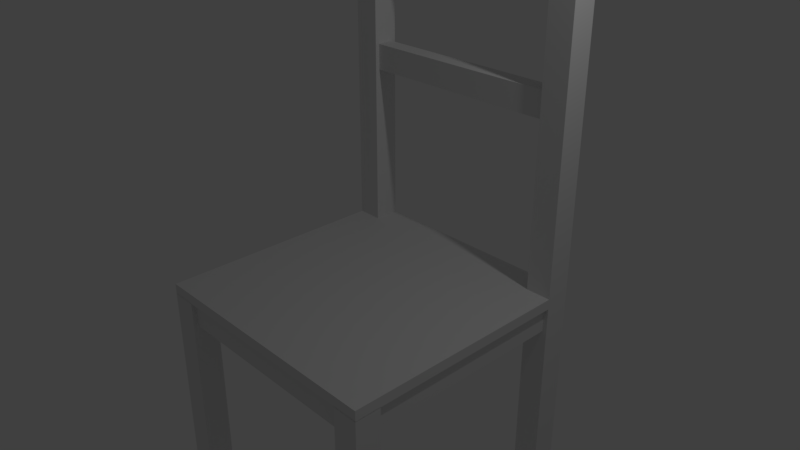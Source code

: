 # Source: Chair.blend  (saved by Blender 2.78.0; exported with 4.5.12 LTS)
import bpy
from mathutils import Matrix  # noqa: F401  (used for matrix-valued properties, if any)

bpy.ops.wm.read_factory_settings(use_empty=True)
scene = bpy.context.scene
scene.name = 'Scene'

# ---- collections
col_collection_1 = bpy.data.collections.new('Collection 1'); scene.collection.children.link(col_collection_1)

# ---- materials (node trees are filled in below, after node groups)
mat_material_wood_chairleg = bpy.data.materials.new('material_wood_chairleg')
mat_material_wood_chairleg.alpha_threshold = 0.0
mat_material_wood_chairleg.use_transparent_shadow = False
mat_material_wood_chairleg.roughness = 0.5
mat_material_wood_chair = bpy.data.materials.new('material_wood_chair')
mat_material_wood_chair.alpha_threshold = 0.0
mat_material_wood_chair.use_transparent_shadow = False
mat_material_wood_chair.roughness = 0.5

# ---- material node trees

# ---- world
world_world = bpy.data.worlds.new('World'); scene.world = world_world
world_world.color = (0.05088, 0.05088, 0.05088)
world_world.use_sun_shadow = False
world_world.sun_shadow_jitter_overblur = 0.0
world_world.cycles.sampling_method = 'MANUAL'

# ---- cameras
cam_camera = bpy.data.cameras.new('Camera')
cam_camera.clip_end = 100.0
cam_camera.lens = 35.0
cam_camera.sensor_width = 32.0
cam_camera.sensor_height = 18.0
cam_camera.ortho_scale = 7.314
cam_camera.dof.focus_distance = 0.0
cam_camera.dof.aperture_fstop = 128.0

# ---- lights
light_lamp = bpy.data.lights.new('Lamp', 'POINT')
light_lamp.transmission_factor = 0.0
light_lamp.cutoff_distance = 30.0
light_lamp.energy = 100.0
light_lamp.shadow_buffer_clip_start = 1.001
light_lamp.shadow_soft_size = 0.1
light_lamp.shadow_maximum_resolution = 0.006
light_lamp.use_absolute_resolution = True

# ---- meshes
me_cube_011 = bpy.data.meshes.new('Cube.011')
me_cube_011.from_pydata([(-1.0, -1.0, -1.0), (-1.0, -1.0, 1.0), (-1.0, 1.0, -1.0), (-1.0, 1.0, 1.0), (1.0, -1.0, -1.0), (1.0, -1.0, 1.0), (1.0, 1.0, -1.0), (1.0, 1.0, 1.0)], [], [(0, 1, 3, 2), (2, 3, 7, 6), (6, 7, 5, 4), (4, 5, 1, 0), (2, 6, 4, 0), (7, 3, 1, 5)])
_uv = me_cube_011.uv_layers.new(name='UVMap')
_uv.uv.foreach_set('vector', [0.0, 0.0, 1.0, 0.0, 1.0, 1.0, 0.0, 1.0, 0.0, 0.0, 1.0, 0.0, 1.0, 1.0, 0.0, 1.0, 0.0, 0.0, 1.0, 0.0, 1.0, 1.0, 0.0, 1.0, 0.0, 0.0, 1.0, 0.0, 1.0, 1.0, 0.0, 1.0, 0.0, 0.5383, -8.941e-08, 2.98e-08, 0.6369, -2.98e-08, 0.6369, 0.5383, 0.0, 0.5383, -8.941e-08, 2.98e-08, 0.6369, -2.98e-08, 0.6369, 0.5383])
me_cube_011.materials.append(mat_material_wood_chairleg)
me_cube_011.use_remesh_preserve_volume = False
me_cube_011.use_remesh_preserve_attributes = False
me_cube_011.use_mirror_vertex_groups = False
me_cube_011.update()
me_cube_010 = bpy.data.meshes.new('Cube.010')
me_cube_010.from_pydata([(-1.0, -1.0, -1.0), (-1.0, -1.0, 1.0), (-1.0, 1.0, -1.0), (-1.0, 1.0, 1.0), (1.0, -1.0, -1.0), (1.0, -1.0, 1.0), (1.0, 1.0, -1.0), (1.0, 1.0, 1.0)], [], [(0, 1, 3, 2), (2, 3, 7, 6), (6, 7, 5, 4), (4, 5, 1, 0), (2, 6, 4, 0), (7, 3, 1, 5)])
_uv = me_cube_010.uv_layers.new(name='UVMap')
_uv.uv.foreach_set('vector', [0.0, 0.0, 1.0, 0.0, 1.0, 1.0, 0.0, 1.0, 0.0, 0.0, 1.0, 0.0, 1.0, 1.0, 0.0, 1.0, 0.0, 0.0, 1.0, 0.0, 1.0, 1.0, 0.0, 1.0, 0.0, 0.0, 1.0, 0.0, 1.0, 1.0, 0.0, 1.0, 0.0, 0.5383, -8.941e-08, 2.98e-08, 0.6369, -2.98e-08, 0.6369, 0.5383, 0.0, 0.5383, -8.941e-08, 2.98e-08, 0.6369, -2.98e-08, 0.6369, 0.5383])
me_cube_010.materials.append(mat_material_wood_chairleg)
me_cube_010.use_remesh_preserve_volume = False
me_cube_010.use_remesh_preserve_attributes = False
me_cube_010.use_mirror_vertex_groups = False
me_cube_010.update()
me_cube_009 = bpy.data.meshes.new('Cube.009')
me_cube_009.from_pydata([(-1.0, -1.0, -1.0), (-1.0, -1.0, 1.0), (-1.0, 1.0, -1.0), (-1.0, 1.0, 1.0), (1.0, -1.0, -1.0), (1.0, -1.0, 1.0), (1.0, 1.0, -1.0), (1.0, 1.0, 1.0)], [], [(0, 1, 3, 2), (2, 3, 7, 6), (6, 7, 5, 4), (4, 5, 1, 0), (2, 6, 4, 0), (7, 3, 1, 5)])
_uv = me_cube_009.uv_layers.new(name='UVMap')
_uv.uv.foreach_set('vector', [0.0, 0.0, 1.0, 0.0, 1.0, 1.0, 0.0, 1.0, 0.0, 0.0, 1.0, 0.0, 1.0, 1.0, 0.0, 1.0, 0.0, 0.0, 1.0, 0.0, 1.0, 1.0, 0.0, 1.0, 0.0, 0.0, 1.0, 0.0, 1.0, 1.0, 0.0, 1.0, 0.0, 0.0, 1.0, 0.0, 1.0, 1.0, 0.0, 1.0, 0.0, 0.0, 1.0, 0.0, 1.0, 1.0, 0.0, 1.0])
me_cube_009.materials.append(mat_material_wood_chairleg)
me_cube_009.use_remesh_preserve_volume = False
me_cube_009.use_remesh_preserve_attributes = False
me_cube_009.use_mirror_vertex_groups = False
me_cube_009.update()
me_cube_008 = bpy.data.meshes.new('Cube.008')
me_cube_008.from_pydata([(-1.0, -1.0, -1.0), (-1.0, -1.0, 1.0), (-1.0, 1.0, -1.0), (-1.0, 1.0, 1.0), (1.0, -1.0, -1.0), (1.0, -1.0, 1.0), (1.0, 1.0, -1.0), (1.0, 1.0, 1.0)], [], [(0, 1, 3, 2), (2, 3, 7, 6), (6, 7, 5, 4), (4, 5, 1, 0), (2, 6, 4, 0), (7, 3, 1, 5)])
_uv = me_cube_008.uv_layers.new(name='UVMap')
_uv.uv.foreach_set('vector', [0.0, 0.0, 1.0, 0.0, 1.0, 1.0, 0.0, 1.0, 0.0, 0.0, 1.0, 0.0, 1.0, 1.0, 0.0, 1.0, 0.0, 0.0, 1.0, 0.0, 1.0, 1.0, 0.0, 1.0, 0.0, 0.0, 1.0, 0.0, 1.0, 1.0, 0.0, 1.0, 0.0, 0.0, 1.0, 0.0, 1.0, 1.0, 0.0, 1.0, 0.0, 0.0, 1.0, 0.0, 1.0, 1.0, 0.0, 1.0])
me_cube_008.materials.append(mat_material_wood_chairleg)
me_cube_008.use_remesh_preserve_volume = False
me_cube_008.use_remesh_preserve_attributes = False
me_cube_008.use_mirror_vertex_groups = False
me_cube_008.update()
me_cube_007 = bpy.data.meshes.new('Cube.007')
me_cube_007.from_pydata([(-1.0, -1.0, -1.0), (-1.0, -1.0, 1.0), (-1.0, 1.0, -1.0), (-1.0, 1.0, 1.0), (1.0, -1.0, -1.0), (1.0, -1.0, 1.0), (1.0, 1.0, -1.0), (1.0, 1.0, 1.0)], [], [(0, 1, 3, 2), (2, 3, 7, 6), (6, 7, 5, 4), (4, 5, 1, 0), (2, 6, 4, 0), (7, 3, 1, 5)])
_uv = me_cube_007.uv_layers.new(name='UVMap')
_uv.uv.foreach_set('vector', [0.0, 0.0, 1.0, 0.0, 1.0, 1.0, 0.0, 1.0, 0.0, 0.0, 1.0, 0.0, 1.0, 1.0, 0.0, 1.0, 0.0, 0.0, 1.0, 0.0, 1.0, 1.0, 0.0, 1.0, 0.0, 0.0, 1.0, 0.0, 1.0, 1.0, 0.0, 1.0, 0.0, 0.0, 1.0, 0.0, 1.0, 1.0, 0.0, 1.0, 0.0, 0.0, 1.0, 0.0, 1.0, 1.0, 0.0, 1.0])
me_cube_007.materials.append(mat_material_wood_chairleg)
me_cube_007.use_remesh_preserve_volume = False
me_cube_007.use_remesh_preserve_attributes = False
me_cube_007.use_mirror_vertex_groups = False
me_cube_007.update()
me_cube_006 = bpy.data.meshes.new('Cube.006')
me_cube_006.from_pydata([(-1.0, -1.0, -1.0), (-1.0, -1.0, 1.0), (-1.0, 1.0, -1.0), (-1.0, 1.0, 1.0), (1.0, -1.0, -1.0), (1.0, -1.0, 1.0), (1.0, 1.0, -1.0), (1.0, 1.0, 1.0)], [], [(0, 1, 3, 2), (2, 3, 7, 6), (6, 7, 5, 4), (4, 5, 1, 0), (2, 6, 4, 0), (7, 3, 1, 5)])
_uv = me_cube_006.uv_layers.new(name='UVMap')
_uv.uv.foreach_set('vector', [0.0, 0.0, 1.0, 0.0, 1.0, 1.0, 0.0, 1.0, 0.0, 0.0, 1.0, 0.0, 1.0, 1.0, 0.0, 1.0, 0.0, 0.0, 1.0, 0.0, 1.0, 1.0, 0.0, 1.0, 0.0, 0.0, 1.0, 0.0, 1.0, 1.0, 0.0, 1.0, 0.0, 0.0, 1.0, 0.0, 1.0, 1.0, 0.0, 1.0, 0.0, 0.0, 1.0, 0.0, 1.0, 1.0, 0.0, 1.0])
me_cube_006.materials.append(mat_material_wood_chairleg)
me_cube_006.use_remesh_preserve_volume = False
me_cube_006.use_remesh_preserve_attributes = False
me_cube_006.use_mirror_vertex_groups = False
me_cube_006.update()
me_cube_004 = bpy.data.meshes.new('Cube.004')
me_cube_004.from_pydata([(-1.0, -1.0, -1.0), (-1.0, -1.0, 1.0), (-1.0, 1.0, -1.0), (-1.0, 1.0, 1.0), (1.0, -1.0, -1.0), (1.0, -1.0, 1.0), (1.0, 1.0, -1.0), (1.0, 1.0, 1.0)], [], [(0, 1, 3, 2), (2, 3, 7, 6), (6, 7, 5, 4), (4, 5, 1, 0), (2, 6, 4, 0), (7, 3, 1, 5)])
_uv = me_cube_004.uv_layers.new(name='UVMap')
_uv.uv.foreach_set('vector', [2.766e-05, 1.0, 2.769e-05, 2.769e-05, 1.0, 2.769e-05, 1.0, 1.0, 2.766e-05, 1.0, 2.769e-05, 2.769e-05, 1.0, 2.769e-05, 1.0, 1.0, 2.766e-05, 1.0, 2.769e-05, 2.769e-05, 1.0, 2.769e-05, 1.0, 1.0, 2.766e-05, 1.0, 2.769e-05, 2.769e-05, 1.0, 2.769e-05, 1.0, 1.0, 0.0, 0.0, 1.0, 0.0, 1.0, 1.0, 0.0, 1.0, 0.0, 0.0, 0.7331, 0.0, 0.7331, 0.0562, 0.0, 0.0562])
me_cube_004.materials.append(mat_material_wood_chairleg)
me_cube_004.use_remesh_preserve_volume = False
me_cube_004.use_remesh_preserve_attributes = False
me_cube_004.use_mirror_vertex_groups = False
me_cube_004.update()
me_cube_003 = bpy.data.meshes.new('Cube.003')
me_cube_003.from_pydata([(-1.0, -1.0, -1.0), (-1.0, -1.0, 1.0), (-1.0, 1.0, -1.0), (-1.0, 1.0, 1.0), (1.0, -1.0, -1.0), (1.0, -1.0, 1.0), (1.0, 1.0, -1.0), (1.0, 1.0, 1.0)], [], [(0, 1, 3, 2), (2, 3, 7, 6), (6, 7, 5, 4), (4, 5, 1, 0), (2, 6, 4, 0), (7, 3, 1, 5)])
_uv = me_cube_003.uv_layers.new(name='UVMap')
_uv.uv.foreach_set('vector', [2.766e-05, 1.0, 2.769e-05, 2.769e-05, 1.0, 2.769e-05, 1.0, 1.0, 2.766e-05, 1.0, 2.769e-05, 2.769e-05, 1.0, 2.769e-05, 1.0, 1.0, 2.766e-05, 1.0, 2.769e-05, 2.769e-05, 1.0, 2.769e-05, 1.0, 1.0, 2.766e-05, 1.0, 2.769e-05, 2.769e-05, 1.0, 2.769e-05, 1.0, 1.0, 0.0, 0.0, 1.0, 0.0, 1.0, 1.0, 0.0, 1.0, 0.0, 0.0, 0.7331, 0.0, 0.7331, 0.0562, 0.0, 0.0562])
me_cube_003.materials.append(mat_material_wood_chairleg)
me_cube_003.use_remesh_preserve_volume = False
me_cube_003.use_remesh_preserve_attributes = False
me_cube_003.use_mirror_vertex_groups = False
me_cube_003.update()
me_cube_002 = bpy.data.meshes.new('Cube.002')
me_cube_002.from_pydata([(-1.0, -1.0, -1.0), (-1.0, -1.0, 1.0), (-1.0, 1.0, -1.0), (-1.0, 1.0, 1.0), (1.0, -1.0, -1.0), (1.0, -1.0, 1.0), (1.0, 1.0, -1.0), (1.0, 1.0, 1.0)], [], [(0, 1, 3, 2), (2, 3, 7, 6), (6, 7, 5, 4), (4, 5, 1, 0), (2, 6, 4, 0), (7, 3, 1, 5)])
_uv = me_cube_002.uv_layers.new(name='UVMap')
_uv.uv.foreach_set('vector', [2.766e-05, 1.0, 2.769e-05, 2.769e-05, 1.0, 2.769e-05, 1.0, 1.0, 2.766e-05, 1.0, 2.769e-05, 2.769e-05, 1.0, 2.769e-05, 1.0, 1.0, 2.766e-05, 1.0, 2.769e-05, 2.769e-05, 1.0, 2.769e-05, 1.0, 1.0, 2.766e-05, 1.0, 2.769e-05, 2.769e-05, 1.0, 2.769e-05, 1.0, 1.0, 0.0, 0.0, 1.0, 0.0, 1.0, 1.0, 0.0, 1.0, 0.0, 0.0, 1.0, 0.0, 1.0, 1.0, 0.0, 1.0])
me_cube_002.materials.append(mat_material_wood_chairleg)
me_cube_002.use_remesh_preserve_volume = False
me_cube_002.use_remesh_preserve_attributes = False
me_cube_002.use_mirror_vertex_groups = False
me_cube_002.update()
me_cube_001 = bpy.data.meshes.new('Cube.001')
me_cube_001.from_pydata([(-1.0, -1.0, -1.0), (-1.0, -1.0, 1.0), (-1.0, 1.0, -1.0), (-1.0, 1.0, 1.0), (1.0, -1.0, -1.0), (1.0, -1.0, 1.0), (1.0, 1.0, -1.0), (1.0, 1.0, 1.0)], [], [(0, 1, 3, 2), (2, 3, 7, 6), (6, 7, 5, 4), (4, 5, 1, 0), (2, 6, 4, 0), (7, 3, 1, 5)])
_uv = me_cube_001.uv_layers.new(name='UVMap')
_uv.uv.foreach_set('vector', [2.766e-05, 1.0, 2.769e-05, 2.769e-05, 1.0, 2.769e-05, 1.0, 1.0, 2.766e-05, 1.0, 2.769e-05, 2.769e-05, 1.0, 2.769e-05, 1.0, 1.0, 2.766e-05, 1.0, 2.769e-05, 2.769e-05, 1.0, 2.769e-05, 1.0, 1.0, 2.766e-05, 1.0, 2.769e-05, 2.769e-05, 1.0, 2.769e-05, 1.0, 1.0, 0.0, 0.0, 1.0, 0.0, 1.0, 1.0, 0.0, 1.0, 0.0, 0.0, 1.0, 0.0, 1.0, 1.0, 0.0, 1.0])
me_cube_001.materials.append(mat_material_wood_chairleg)
me_cube_001.use_remesh_preserve_volume = False
me_cube_001.use_remesh_preserve_attributes = False
me_cube_001.use_mirror_vertex_groups = False
me_cube_001.update()
me_cube_000 = bpy.data.meshes.new('Cube.000')
me_cube_000.from_pydata([(-1.0, -1.0, -1.0), (-1.0, -1.0, 1.0), (-1.0, 1.0, -1.0), (-1.0, 1.0, 1.0), (1.0, -1.0, -1.0), (1.0, -1.0, 1.0), (1.0, 1.0, -1.0), (1.0, 1.0, 1.0)], [], [(0, 1, 3, 2), (2, 3, 7, 6), (6, 7, 5, 4), (4, 5, 1, 0), (2, 6, 4, 0), (7, 3, 1, 5)])
_uv = me_cube_000.uv_layers.new(name='UVMap')
_uv.uv.foreach_set('vector', [2.766e-05, 1.0, 2.769e-05, 2.769e-05, 1.0, 2.769e-05, 1.0, 1.0, 2.766e-05, 1.0, 2.769e-05, 2.769e-05, 1.0, 2.769e-05, 1.0, 1.0, 2.766e-05, 1.0, 2.769e-05, 2.769e-05, 1.0, 2.769e-05, 1.0, 1.0, 2.766e-05, 1.0, 2.769e-05, 2.769e-05, 1.0, 2.769e-05, 1.0, 1.0, 0.0, 0.0, 1.0, 0.0, 1.0, 1.0, 0.0, 1.0, 0.0, 0.0, 1.0, 0.0, 1.0, 1.0, 0.0, 1.0])
me_cube_000.materials.append(mat_material_wood_chairleg)
me_cube_000.use_remesh_preserve_volume = False
me_cube_000.use_remesh_preserve_attributes = False
me_cube_000.use_mirror_vertex_groups = False
me_cube_000.update()
me_cube_005 = bpy.data.meshes.new('Cube.005')
me_cube_005.from_pydata([(-1.0, -1.0, -1.0), (-1.0, -1.0, 1.0), (-1.0, 1.0, -1.0), (-1.0, 1.0, 1.0), (1.0, -1.0, -1.0), (1.0, -1.0, 1.0), (1.0, 1.0, -1.0), (1.0, 1.0, 1.0)], [], [(0, 1, 3, 2), (2, 3, 7, 6), (6, 7, 5, 4), (4, 5, 1, 0), (2, 6, 4, 0), (7, 3, 1, 5)])
_uv = me_cube_005.uv_layers.new(name='UVMap')
_uv.uv.foreach_set('vector', [2.766e-05, 1.0, 2.769e-05, 2.769e-05, 1.0, 2.769e-05, 1.0, 1.0, 2.766e-05, 1.0, 2.769e-05, 2.769e-05, 1.0, 2.769e-05, 1.0, 1.0, 2.766e-05, 1.0, 2.769e-05, 2.769e-05, 1.0, 2.769e-05, 1.0, 1.0, 2.766e-05, 1.0, 2.769e-05, 2.769e-05, 1.0, 2.769e-05, 1.0, 1.0, 0.0, 0.0, 1.0, 0.0, 1.0, 1.0, 0.0, 1.0, 0.0, 0.0, 1.0, 0.0, 1.0, 1.0, 0.0, 1.0])
me_cube_005.materials.append(mat_material_wood_chairleg)
me_cube_005.use_remesh_preserve_volume = False
me_cube_005.use_remesh_preserve_attributes = False
me_cube_005.use_mirror_vertex_groups = False
me_cube_005.update()
me_cube = bpy.data.meshes.new('Cube')
me_cube.from_pydata([(-0.8004, 1.0, -1.0), (-0.8004, 1.0, 1.0), (-0.8004, 1.222, -1.0), (-0.8004, 1.222, 1.0), (0.8004, 1.0, -1.0), (0.8004, 1.0, 1.0), (0.8004, 1.222, -1.0), (0.8004, 1.222, 1.0), (-1.0, -1.0, -1.0), (-1.0, -1.0, 1.0), (-1.0, 1.0, -1.0), (-1.0, 1.0, 1.0), (1.0, -1.0, -1.0), (1.0, -1.0, 1.0), (1.0, 1.0, -1.0), (1.0, 1.0, 1.0)], [], [(2, 3, 7, 6), (2, 6, 4, 0), (7, 3, 1, 5), (8, 9, 11, 10), (14, 15, 13, 12), (12, 13, 9, 8), (10, 14, 12, 8), (15, 11, 9, 13)])
_uv = me_cube.uv_layers.new(name='UVMap')
_uv.uv.foreach_set('vector', [0.0, 0.04883, 0.0, 0.0, 0.9002, 0.0, 0.9002, 0.04883, 0.0, 0.9002, 0.9999, 0.9002, 0.9999, 1.0, 0.0, 1.0, 0.0, 0.9002, 0.9999, 0.9002, 0.9999, 1.0, 0.0, 1.0, 0.0, 0.04883, 0.0, 0.0, 0.9002, 0.0, 0.9002, 0.04883, 0.0, 0.04883, 0.0, 0.0, 0.9002, 0.0, 0.9002, 0.04883, 0.0, 0.04883, 0.0, 0.0, 0.9002, 0.0, 0.9002, 0.04883, 0.0, 0.0001066, 1.0, 0.0001066, 1.0, 0.9002, 0.0, 0.9002, 0.0, 0.0001066, 1.0, 0.0001066, 1.0, 0.9002, 0.0, 0.9002])
me_cube.materials.append(mat_material_wood_chair)
me_cube.use_remesh_preserve_volume = False
me_cube.use_remesh_preserve_attributes = False
me_cube.use_mirror_vertex_groups = False
me_cube.update()

# ---- objects
ob_cube_012 = bpy.data.objects.new('Cube.012', me_cube_011)
ob_cube_011 = bpy.data.objects.new('Cube.011', me_cube_010)
ob_cube_010 = bpy.data.objects.new('Cube.010', me_cube_009)
ob_cube_009 = bpy.data.objects.new('Cube.009', me_cube_008)
ob_cube_008 = bpy.data.objects.new('Cube.008', me_cube_007)
ob_cube_007 = bpy.data.objects.new('Cube.007', me_cube_006)
ob_cube_006 = bpy.data.objects.new('Cube.006', me_cube_004)
ob_cube_005 = bpy.data.objects.new('Cube.005', me_cube_003)
ob_cube_003 = bpy.data.objects.new('Cube.003', me_cube_002)
ob_cube_002 = bpy.data.objects.new('Cube.002', me_cube_001)
ob_cube_001 = bpy.data.objects.new('Cube.001', me_cube_000)
ob_cube = bpy.data.objects.new('Cube', me_cube_005)
ob_cube_004 = bpy.data.objects.new('Cube.004', me_cube)
ob_lamp = bpy.data.objects.new('Lamp', light_lamp)
ob_camera = bpy.data.objects.new('Camera', cam_camera)

# ---- transforms, parenting, visibility, modifiers, constraints
ob_cube_012.location = (0.0, 1.633, 2.0)
ob_cube_012.scale = (1.452, 0.1195, 0.181)
ob_cube_012.lineart.crease_threshold = 0.0
ob_cube_011.location = (0.0, 1.633, 4.0)
ob_cube_011.scale = (1.452, 0.1195, 0.181)
ob_cube_011.lineart.crease_threshold = 0.0
ob_cube_010.location = (-1.633, 0.0, -0.816)
ob_cube_010.scale = (0.1195, 1.452, 0.181)
ob_cube_010.lineart.crease_threshold = 0.0
ob_cube_009.location = (1.633, 0.0, -0.816)
ob_cube_009.scale = (0.1195, 1.452, 0.181)
ob_cube_009.lineart.crease_threshold = 0.0
ob_cube_008.location = (0.0, 1.633, -0.816)
ob_cube_008.scale = (1.452, 0.1195, 0.181)
ob_cube_008.lineart.crease_threshold = 0.0
ob_cube_007.location = (0.0, -1.633, -0.816)
ob_cube_007.scale = (1.452, 0.1195, 0.181)
ob_cube_007.lineart.crease_threshold = 0.0
ob_cube_006.location = (-1.633, 1.633, 1.95)
ob_cube_006.scale = (0.181, 0.181, 2.585)
ob_cube_006.lineart.crease_threshold = 0.0
ob_cube_005.location = (1.633, 1.633, 1.95)
ob_cube_005.scale = (0.181, 0.181, 2.585)
ob_cube_005.lineart.crease_threshold = 0.0
ob_cube_003.location = (-1.633, 1.633, -2.585)
ob_cube_003.scale = (0.181, 0.181, 1.95)
ob_cube_003.lineart.crease_threshold = 0.0
ob_cube_002.location = (1.633, 1.633, -2.585)
ob_cube_002.scale = (0.181, 0.181, 1.95)
ob_cube_002.lineart.crease_threshold = 0.0
ob_cube_001.location = (1.633, -1.633, -2.585)
ob_cube_001.scale = (0.181, 0.181, 1.95)
ob_cube_001.lineart.crease_threshold = 0.0
ob_cube.location = (-1.633, -1.633, -2.585)
ob_cube.scale = (0.181, 0.181, 1.95)
ob_cube.lineart.crease_threshold = 0.0
ob_cube_004.location = (0.0, -0.181, -0.565)
ob_cube_004.scale = (1.814, 1.633, 0.0725)
ob_cube_004.lineart.crease_threshold = 0.0
ob_lamp.location = (4.076, 1.005, 5.904)
ob_lamp.rotation_euler = (0.6503, 0.05522, 1.866)
ob_lamp.lock_rotations_4d = False
ob_lamp.empty_display_type = 'ARROWS'
ob_lamp.color = (0.0, 0.0, 0.0, 0.0)
ob_lamp.lineart.crease_threshold = 0.0
ob_camera.location = (7.481, -6.508, 5.344)
ob_camera.rotation_euler = (1.109, 0.0, 0.8149)
ob_camera.lock_rotations_4d = False
ob_camera.empty_display_type = 'ARROWS'
ob_camera.color = (0.0, 0.0, 0.0, 0.0)
ob_camera.display_type = 'WIRE'
ob_camera.lineart.crease_threshold = 0.0

# ---- collection membership
col_collection_1.objects.link(ob_cube_012)
col_collection_1.objects.link(ob_cube_011)
col_collection_1.objects.link(ob_cube_010)
col_collection_1.objects.link(ob_cube_009)
col_collection_1.objects.link(ob_cube_008)
col_collection_1.objects.link(ob_cube_007)
col_collection_1.objects.link(ob_cube_006)
col_collection_1.objects.link(ob_cube_005)
col_collection_1.objects.link(ob_cube_003)
col_collection_1.objects.link(ob_cube_002)
col_collection_1.objects.link(ob_cube_001)
col_collection_1.objects.link(ob_cube)
col_collection_1.objects.link(ob_cube_004)
col_collection_1.objects.link(ob_lamp)
col_collection_1.objects.link(ob_camera)

# ---- scene / render settings (as saved in the file)
scene.camera = ob_camera
scene.frame_start = 1; scene.frame_end = 250; scene.frame_set(1)
scene.render.engine = 'BLENDER_EEVEE_NEXT'
scene.render.resolution_percentage = 50
scene.render.dither_intensity = 0.0
scene.cycles.use_denoising = False
scene.cycles.samples = 128
scene.cycles.sampling_pattern = 'TABULATED_SOBOL'
scene.cycles.light_sampling_threshold = 0.0
scene.cycles.use_adaptive_sampling = False
scene.cycles.use_light_tree = False
scene.cycles.blur_glossy = 0.0
scene.cycles.sample_clamp_indirect = 0.0
scene.view_settings.view_transform = 'Standard'
bpy.context.view_layer.update()
